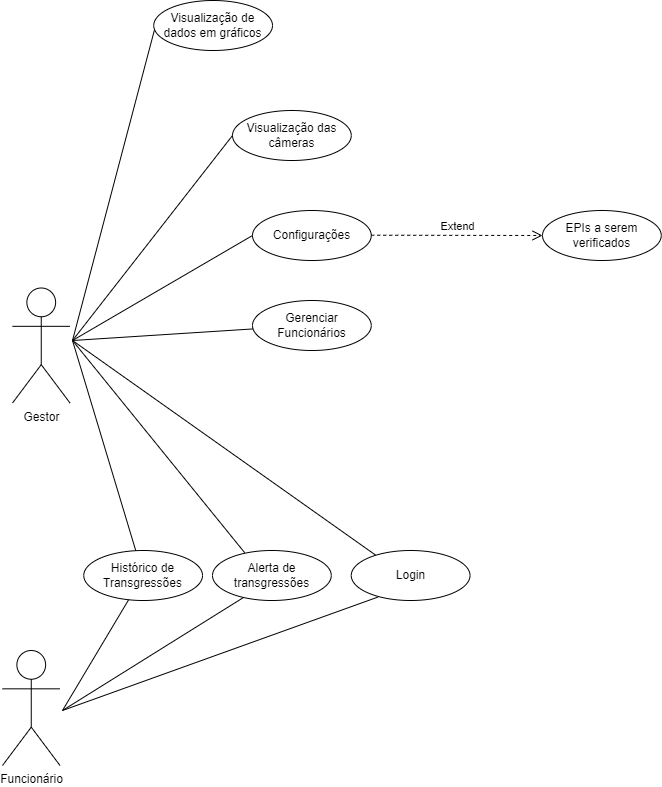

The diagram above was exported from draw.io. Its source (the exported page's mxGraphModel, read from the mxfile embedded in the PNG):
<mxGraphModel dx="1615" dy="857" grid="0" gridSize="10" guides="1" tooltips="1" connect="1" arrows="1" fold="1" page="1" pageScale="1" pageWidth="827" pageHeight="1169" background="none" math="0" shadow="0">
  <root>
    <mxCell id="0" />
    <mxCell id="1" parent="0" />
    <mxCell id="5Gp7DQDtaHU8cAO5ZX2_-66" value="Funcionário" style="shape=umlActor;verticalLabelPosition=bottom;verticalAlign=top;html=1;outlineConnect=0;" parent="1" vertex="1">
      <mxGeometry x="120" y="740" width="57.5" height="115" as="geometry" />
    </mxCell>
    <mxCell id="5Gp7DQDtaHU8cAO5ZX2_-76" value="Gestor" style="shape=umlActor;verticalLabelPosition=bottom;verticalAlign=top;html=1;outlineConnect=0;" parent="1" vertex="1">
      <mxGeometry x="130" y="377.5" width="57.5" height="115" as="geometry" />
    </mxCell>
    <mxCell id="5Gp7DQDtaHU8cAO5ZX2_-80" value="Gerenciar Funcionários" style="ellipse;whiteSpace=wrap;html=1;" parent="1" vertex="1">
      <mxGeometry x="370" y="390" width="118.75" height="50" as="geometry" />
    </mxCell>
    <mxCell id="5Gp7DQDtaHU8cAO5ZX2_-85" value="Login" style="ellipse;whiteSpace=wrap;html=1;" parent="1" vertex="1">
      <mxGeometry x="468.75" y="640" width="118.75" height="50" as="geometry" />
    </mxCell>
    <mxCell id="5Gp7DQDtaHU8cAO5ZX2_-86" value="Visualização das câmeras" style="ellipse;whiteSpace=wrap;html=1;" parent="1" vertex="1">
      <mxGeometry x="350" y="200" width="118.75" height="50" as="geometry" />
    </mxCell>
    <mxCell id="5Gp7DQDtaHU8cAO5ZX2_-91" value="Histórico de Transgressões" style="ellipse;whiteSpace=wrap;html=1;" parent="1" vertex="1">
      <mxGeometry x="201.25" y="640" width="118.75" height="50" as="geometry" />
    </mxCell>
    <mxCell id="5Gp7DQDtaHU8cAO5ZX2_-93" value="Visualização de dados em gráficos" style="ellipse;whiteSpace=wrap;html=1;" parent="1" vertex="1">
      <mxGeometry x="271.25" y="90" width="118.75" height="50" as="geometry" />
    </mxCell>
    <mxCell id="5Gp7DQDtaHU8cAO5ZX2_-98" value="" style="endArrow=none;html=1;rounded=0;" parent="1" target="5Gp7DQDtaHU8cAO5ZX2_-91" edge="1">
      <mxGeometry width="50" height="50" relative="1" as="geometry">
        <mxPoint x="180" y="800" as="sourcePoint" />
        <mxPoint x="254.75499999999977" y="614.92" as="targetPoint" />
      </mxGeometry>
    </mxCell>
    <mxCell id="5Gp7DQDtaHU8cAO5ZX2_-99" value="" style="endArrow=none;html=1;rounded=0;entryX=0.225;entryY=0.931;entryDx=0;entryDy=0;entryPerimeter=0;" parent="1" target="5Gp7DQDtaHU8cAO5ZX2_-85" edge="1">
      <mxGeometry width="50" height="50" relative="1" as="geometry">
        <mxPoint x="180" y="800" as="sourcePoint" />
        <mxPoint x="423.37907544276493" y="579.9982274514035" as="targetPoint" />
      </mxGeometry>
    </mxCell>
    <mxCell id="5Gp7DQDtaHU8cAO5ZX2_-101" value="" style="endArrow=none;html=1;rounded=0;entryX=0;entryY=0.5;entryDx=0;entryDy=0;" parent="1" target="5Gp7DQDtaHU8cAO5ZX2_-86" edge="1">
      <mxGeometry width="50" height="50" relative="1" as="geometry">
        <mxPoint x="190" y="430" as="sourcePoint" />
        <mxPoint x="370" y="410" as="targetPoint" />
      </mxGeometry>
    </mxCell>
    <mxCell id="5Gp7DQDtaHU8cAO5ZX2_-103" value="" style="endArrow=none;html=1;rounded=0;entryX=0.203;entryY=0.089;entryDx=0;entryDy=0;entryPerimeter=0;" parent="1" target="5Gp7DQDtaHU8cAO5ZX2_-85" edge="1">
      <mxGeometry width="50" height="50" relative="1" as="geometry">
        <mxPoint x="190" y="430" as="sourcePoint" />
        <mxPoint x="380" y="480" as="targetPoint" />
      </mxGeometry>
    </mxCell>
    <mxCell id="5Gp7DQDtaHU8cAO5ZX2_-106" value="" style="endArrow=none;html=1;rounded=0;" parent="1" target="5Gp7DQDtaHU8cAO5ZX2_-91" edge="1">
      <mxGeometry width="50" height="50" relative="1" as="geometry">
        <mxPoint x="190" y="430" as="sourcePoint" />
        <mxPoint x="251" y="570" as="targetPoint" />
      </mxGeometry>
    </mxCell>
    <mxCell id="5Gp7DQDtaHU8cAO5ZX2_-107" value="" style="endArrow=none;html=1;rounded=0;" parent="1" target="5Gp7DQDtaHU8cAO5ZX2_-80" edge="1">
      <mxGeometry width="50" height="50" relative="1" as="geometry">
        <mxPoint x="190" y="430" as="sourcePoint" />
        <mxPoint x="310" y="320" as="targetPoint" />
      </mxGeometry>
    </mxCell>
    <mxCell id="5Gp7DQDtaHU8cAO5ZX2_-108" value="" style="endArrow=none;html=1;rounded=0;entryX=0.005;entryY=0.597;entryDx=0;entryDy=0;entryPerimeter=0;" parent="1" target="5Gp7DQDtaHU8cAO5ZX2_-93" edge="1">
      <mxGeometry width="50" height="50" relative="1" as="geometry">
        <mxPoint x="190" y="430" as="sourcePoint" />
        <mxPoint x="280" y="430" as="targetPoint" />
      </mxGeometry>
    </mxCell>
    <mxCell id="5Gp7DQDtaHU8cAO5ZX2_-109" value="Configurações" style="ellipse;whiteSpace=wrap;html=1;" parent="1" vertex="1">
      <mxGeometry x="370" y="300" width="118.75" height="50" as="geometry" />
    </mxCell>
    <mxCell id="5Gp7DQDtaHU8cAO5ZX2_-110" value="" style="endArrow=none;html=1;rounded=0;entryX=0;entryY=0.5;entryDx=0;entryDy=0;" parent="1" target="5Gp7DQDtaHU8cAO5ZX2_-109" edge="1">
      <mxGeometry width="50" height="50" relative="1" as="geometry">
        <mxPoint x="190" y="430" as="sourcePoint" />
        <mxPoint x="350" y="440" as="targetPoint" />
      </mxGeometry>
    </mxCell>
    <mxCell id="5Gp7DQDtaHU8cAO5ZX2_-113" value="EPIs a serem verificados" style="ellipse;whiteSpace=wrap;html=1;" parent="1" vertex="1">
      <mxGeometry x="660" y="300" width="118.75" height="50" as="geometry" />
    </mxCell>
    <mxCell id="5Gp7DQDtaHU8cAO5ZX2_-131" value="Alerta de transgressões" style="ellipse;whiteSpace=wrap;html=1;" parent="1" vertex="1">
      <mxGeometry x="330" y="640" width="118.75" height="50" as="geometry" />
    </mxCell>
    <mxCell id="61hagNp1te8bwNYqmI-V-1" value="Extend" style="endArrow=open;startArrow=none;endFill=0;startFill=0;endSize=8;html=1;verticalAlign=bottom;dashed=1;labelBackgroundColor=none;rounded=0;entryX=0;entryY=0.5;entryDx=0;entryDy=0;" parent="1" target="5Gp7DQDtaHU8cAO5ZX2_-113" edge="1">
      <mxGeometry width="160" relative="1" as="geometry">
        <mxPoint x="488.75" y="324.71" as="sourcePoint" />
        <mxPoint x="649.75" y="324.71" as="targetPoint" />
      </mxGeometry>
    </mxCell>
    <mxCell id="61hagNp1te8bwNYqmI-V-2" value="" style="endArrow=none;html=1;rounded=0;" parent="1" edge="1">
      <mxGeometry width="50" height="50" relative="1" as="geometry">
        <mxPoint x="180" y="800" as="sourcePoint" />
        <mxPoint x="361" y="687" as="targetPoint" />
      </mxGeometry>
    </mxCell>
    <mxCell id="61hagNp1te8bwNYqmI-V-3" value="" style="endArrow=none;html=1;rounded=0;entryX=0.271;entryY=0.044;entryDx=0;entryDy=0;entryPerimeter=0;" parent="1" target="5Gp7DQDtaHU8cAO5ZX2_-131" edge="1">
      <mxGeometry width="50" height="50" relative="1" as="geometry">
        <mxPoint x="190" y="430" as="sourcePoint" />
        <mxPoint x="401" y="550" as="targetPoint" />
      </mxGeometry>
    </mxCell>
  </root>
</mxGraphModel>